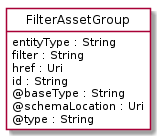

The diagram above was rendered by PlantUML. Its source (embedded in the PNG):
@startuml
hide circle
hide methods
hide stereotype
show <<Enumeration>> stereotype
skinparam class {
   BackgroundColor<<Enumeration>> #E6F5F7
   BackgroundColor<<Ref>> #FFFFE0
   BackgroundColor<<Pivot>> #FFFFFFF
   BackgroundColor<<SimpleType>> #E2F0DA
   BackgroundColor #FCF2E3
}

class FilterAssetGroup <<Pivot>> {
    entityType : String
    filter : String
    href : Uri
    id : String
    @baseType : String
    @schemaLocation : Uri
    @type : String
}


@enduml